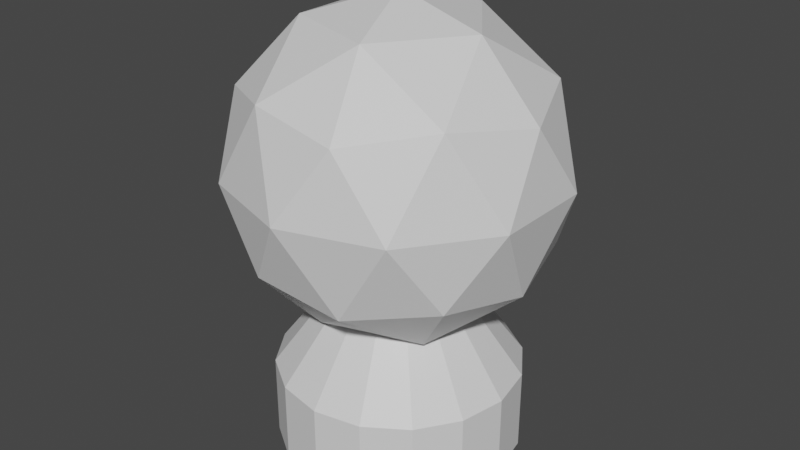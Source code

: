 # Source: commandDome.blend  (saved by Blender 3.3.6; exported with 4.5.12 LTS)
import bpy
from mathutils import Matrix  # noqa: F401  (used for matrix-valued properties, if any)

bpy.ops.wm.read_factory_settings(use_empty=True)
scene = bpy.context.scene
scene.name = 'Scene'

# ---- materials (node trees are filled in below, after node groups)
mat_metal = bpy.data.materials.new('Metal')
mat_dome = bpy.data.materials.new('Dome')

# ---- material node trees
mat_metal.use_nodes = True; mat_metal.node_tree.nodes.clear()
_N = mat_metal.node_tree.nodes; _L = mat_metal.node_tree.links
n0 = _N.new('ShaderNodeBsdfPrincipled'); n0.name = 'Principled BSDF'; n0.location = (10, 300)
n0.distribution = 'GGX'
n0.subsurface_method = 'RANDOM_WALK_SKIN'
n0.inputs[3].default_value = 1.45
n0.inputs[27].default_value = (0.0, 0.0, 0.0, 1.0)
n0.inputs[28].default_value = 1.0
n1 = _N.new('ShaderNodeOutputMaterial'); n1.name = 'Material Output'; n1.location = (300, 300)
_L.new(n0.outputs[0], n1.inputs[0])
n1.is_active_output = True
mat_dome.use_nodes = True; mat_dome.node_tree.nodes.clear()
_N = mat_dome.node_tree.nodes; _L = mat_dome.node_tree.links
n0 = _N.new('ShaderNodeBsdfPrincipled'); n0.name = 'Principled BSDF'; n0.location = (10, 300)
n0.distribution = 'GGX'
n0.subsurface_method = 'RANDOM_WALK_SKIN'
n0.inputs[3].default_value = 1.45
n0.inputs[27].default_value = (0.0, 0.0, 0.0, 1.0)
n0.inputs[28].default_value = 1.0
n1 = _N.new('ShaderNodeOutputMaterial'); n1.name = 'Material Output'; n1.location = (300, 300)
_L.new(n0.outputs[0], n1.inputs[0])
n1.is_active_output = True

# ---- world
world_world = bpy.data.worlds.new('World'); scene.world = world_world
world_world.use_nodes = True; world_world.node_tree.nodes.clear()
_N = world_world.node_tree.nodes; _L = world_world.node_tree.links
n0 = _N.new('ShaderNodeOutputWorld'); n0.name = 'World Output'; n0.location = (300, 300)
n1 = _N.new('ShaderNodeBackground'); n1.name = 'Background'; n1.location = (10, 300)
n1.inputs[0].default_value = (0.05088, 0.05088, 0.05088, 1.0)
_L.new(n1.outputs[0], n0.inputs[0])
n0.is_active_output = True
world_world.color = (0.05088, 0.05088, 0.05088)
world_world.use_sun_shadow = False
world_world.sun_shadow_jitter_overblur = 0.0

# ---- meshes
me_icosphere = bpy.data.meshes.new('Icosphere')
me_icosphere.from_pydata([(0.0, 0.0, 0.375), (0.3618, -0.2629, 0.6514), (-0.1382, -0.4253, 0.6514), (-0.4472, 0.0, 0.6514), (-0.1382, 0.4253, 0.6514), (0.3618, 0.2629, 0.6514), (0.1382, -0.4253, 1.099), (-0.3618, -0.2629, 1.099), (-0.3618, 0.2629, 1.099), (0.1382, 0.4253, 1.099), (0.4472, 0.0, 1.099), (0.0, 0.0, 1.375), (-0.08123, -0.25, 0.4497), (0.2127, -0.1545, 0.4497), (0.1314, -0.4045, 0.6121), (0.4253, 0.0, 0.6121), (0.2127, 0.1545, 0.4497), (-0.2629, 0.0, 0.4497), (-0.3441, -0.25, 0.6121), (-0.08123, 0.25, 0.4497), (-0.3441, 0.25, 0.6121), (0.1314, 0.4045, 0.6121), (0.4755, -0.1545, 0.875), (0.4755, 0.1545, 0.875), (0.0, -0.5, 0.875), (0.2939, -0.4045, 0.875), (-0.4755, -0.1545, 0.875), (-0.2939, -0.4045, 0.875), (-0.2939, 0.4045, 0.875), (-0.4755, 0.1545, 0.875), (0.2939, 0.4045, 0.875), (0.0, 0.5, 0.875), (0.3441, -0.25, 1.138), (-0.1314, -0.4045, 1.138), (-0.4253, 0.0, 1.138), (-0.1314, 0.4045, 1.138), (0.3441, 0.25, 1.138), (0.08123, -0.25, 1.3), (0.2629, 0.0, 1.3), (-0.2127, -0.1545, 1.3), (-0.2127, 0.1545, 1.3), (0.08123, 0.25, 1.3), (1.863e-09, 0.375, 0.0), (-0.1435, 0.3465, 0.0), (-0.2652, 0.2652, 0.0), (-0.3465, 0.1435, 0.0), (-0.375, -1.397e-09, 0.0), (-0.3465, -0.1435, 0.0), (-0.2652, -0.2652, 0.0), (-0.1435, -0.3465, 0.0), (1.863e-09, -0.375, 0.0), (0.1435, -0.3465, 0.0), (0.2652, -0.2652, 0.0), (0.3465, -0.1435, 0.0), (0.375, -1.397e-09, 0.0), (0.3465, 0.1435, 0.0), (0.2652, 0.2652, 0.0), (0.1435, 0.3465, 0.0), (1.863e-09, 0.375, 0.25), (-0.1435, 0.3465, 0.25), (-0.2652, 0.2652, 0.25), (-0.3465, 0.1435, 0.25), (-0.375, -1.397e-09, 0.25), (-0.3465, -0.1435, 0.25), (-0.2652, -0.2652, 0.25), (-0.1435, -0.3465, 0.25), (1.863e-09, -0.375, 0.25), (0.1435, -0.3465, 0.25), (0.2652, -0.2652, 0.25), (0.3465, -0.1435, 0.25), (0.375, -1.397e-09, 0.25), (0.3465, 0.1435, 0.25), (0.2652, 0.2652, 0.25), (0.1435, 0.3465, 0.25), (4.657e-09, 0.1875, 0.5), (-0.07175, 0.1732, 0.5), (-0.1326, 0.1326, 0.5), (-0.1732, 0.07175, 0.5), (-0.1875, -6.985e-10, 0.5), (-0.1732, -0.07175, 0.5), (-0.1326, -0.1326, 0.5), (-0.07175, -0.1732, 0.5), (4.657e-09, -0.1875, 0.5), (0.07175, -0.1732, 0.5), (0.1326, -0.1326, 0.5), (0.1732, -0.07175, 0.5), (0.1875, -6.985e-10, 0.5), (0.1732, 0.07175, 0.5), (0.1326, 0.1326, 0.5), (0.07175, 0.1732, 0.5), (0.0, 0.0, 0.5), (0.0, 0.0, 0.0)], [], [(0, 13, 12), (1, 13, 15), (0, 12, 17), (0, 17, 19), (0, 19, 16), (1, 15, 22), (2, 14, 24), (3, 18, 26), (4, 20, 28), (5, 21, 30), (1, 22, 25), (2, 24, 27), (3, 26, 29), (4, 28, 31), (5, 30, 23), (6, 32, 37), (7, 33, 39), (8, 34, 40), (9, 35, 41), (10, 36, 38), (38, 41, 11), (38, 36, 41), (36, 9, 41), (41, 40, 11), (41, 35, 40), (35, 8, 40), (40, 39, 11), (40, 34, 39), (34, 7, 39), (39, 37, 11), (39, 33, 37), (33, 6, 37), (37, 38, 11), (37, 32, 38), (32, 10, 38), (23, 36, 10), (23, 30, 36), (30, 9, 36), (31, 35, 9), (31, 28, 35), (28, 8, 35), (29, 34, 8), (29, 26, 34), (26, 7, 34), (27, 33, 7), (27, 24, 33), (24, 6, 33), (25, 32, 6), (25, 22, 32), (22, 10, 32), (30, 31, 9), (30, 21, 31), (21, 4, 31), (28, 29, 8), (28, 20, 29), (20, 3, 29), (26, 27, 7), (26, 18, 27), (18, 2, 27), (24, 25, 6), (24, 14, 25), (14, 1, 25), (22, 23, 10), (22, 15, 23), (15, 5, 23), (16, 21, 5), (16, 19, 21), (19, 4, 21), (19, 20, 4), (19, 17, 20), (17, 3, 20), (17, 18, 3), (17, 12, 18), (12, 2, 18), (15, 16, 5), (15, 13, 16), (13, 0, 16), (12, 14, 2), (12, 13, 14), (13, 1, 14), (52, 68, 67, 51), (45, 61, 60, 44), (53, 69, 68, 52), (46, 62, 61, 45), (54, 70, 69, 53), (47, 63, 62, 46), (55, 71, 70, 54), (48, 64, 63, 47), (56, 72, 71, 55), (49, 65, 64, 48), (57, 73, 72, 56), (50, 66, 65, 49), (43, 59, 58, 42), (42, 58, 73, 57), (51, 67, 66, 50), (44, 60, 59, 43), (71, 87, 86, 70), (64, 80, 79, 63), (72, 88, 87, 71), (65, 81, 80, 64), (73, 89, 88, 72), (66, 82, 81, 65), (59, 75, 74, 58), (58, 74, 89, 73), (67, 83, 82, 66), (60, 76, 75, 59), (68, 84, 83, 67), (61, 77, 76, 60), (69, 85, 84, 68), (62, 78, 77, 61), (70, 86, 85, 69), (63, 79, 78, 62), (85, 86, 90), (78, 79, 90), (86, 87, 90), (79, 80, 90), (87, 88, 90), (80, 81, 90), (88, 89, 90), (81, 82, 90), (74, 75, 90), (89, 74, 90), (82, 83, 90), (75, 76, 90), (83, 84, 90), (76, 77, 90), (84, 85, 90), (77, 78, 90), (50, 49, 91), (43, 42, 91), (42, 57, 91), (51, 50, 91), (44, 43, 91), (52, 51, 91), (45, 44, 91), (53, 52, 91), (46, 45, 91), (54, 53, 91), (47, 46, 91), (55, 54, 91), (48, 47, 91), (56, 55, 91), (49, 48, 91), (57, 56, 91)])
me_icosphere.polygons.foreach_set('material_index', [1, 1, 1, 1, 1, 1, 1, 1, 1, 1, 1, 1, 1, 1, 1, 1, 1, 1, 1, 1, 1, 1, 1, 1, 1, 1, 1, 1, 1, 1, 1, 1, 1, 1, 1, 1, 1, 1, 1, 1, 1, 1, 1, 1, 1, 1, 1, 1, 1, 1, 1, 1, 1, 1, 1, 1, 1, 1, 1, 1, 1, 1, 1, 1, 1, 1, 1, 1, 1, 1, 1, 1, 1, 1, 1, 1, 1, 1, 1, 1, 0, 0, 0, 0, 0, 0, 0, 0, 0, 0, 0, 0, 0, 0, 0, 0, 0, 0, 0, 0, 0, 0, 0, 0, 0, 0, 0, 0, 0, 0, 0, 0, 0, 0, 0, 0, 0, 0, 0, 0, 0, 0, 0, 0, 0, 0, 0, 0, 0, 0, 0, 0, 0, 0, 0, 0, 0, 0, 0, 0, 0, 0, 0, 0])
_uv = me_icosphere.uv_layers.new(name='UVMap')
_uv.uv.foreach_set('vector', [0.9255, 0.4504, 0.8043, 0.515, 0.8315, 0.4611, 0.4261, 0.06495, 0.5009, 0.1772, 0.45, 0.1616, 0.9255, 0.4504, 0.8315, 0.4611, 0.9524, 0.3526, 0.9255, 0.4504, 0.9524, 0.3526, 1.0, 0.3394, 0.5009, 0.3132, 0.445, 0.4341, 0.494, 0.3075, 0.4261, 0.06495, 0.45, 0.1616, 0.3298, 0.0521, 0.7132, 0.411, 0.6796, 0.4918, 0.5819, 0.3792, 0.919, 0.2264, 0.8277, 0.3295, 0.7944, 0.1703, 1.0, 0.204, 0.9962, 0.2078, 0.9462, 0.08191, 0.4144, 0.2867, 0.3941, 0.4186, 0.2883, 0.3413, 0.4261, 0.06495, 0.3298, 0.0521, 0.3064, 0.0, 0.7132, 0.411, 0.5819, 0.3792, 0.6734, 0.2788, 0.919, 0.2264, 0.7944, 0.1703, 0.8985, 0.09511, 0.3309, 0.5021, 0.1945, 0.514, 0.2393, 0.4679, 0.4144, 0.2867, 0.2883, 0.3413, 0.3229, 0.1825, 0.17, 0.01181, 0.1793, 0.02087, 0.05596, 0.07983, 0.6566, 0.1403, 0.5486, 0.2201, 0.5924, 0.07522, 0.8338, 0.01231, 0.7443, 0.04448, 0.6966, 0.0, 0.151, 0.3707, 0.08876, 0.4367, 0.04479, 0.2907, 0.2098, 0.1005, 0.1681, 0.2318, 0.07937, 0.1319, 0.07937, 0.1319, 0.04479, 0.2907, 0.0, 0.2008, 0.07937, 0.1319, 0.1681, 0.2318, 0.04479, 0.2907, 0.1681, 0.2318, 0.151, 0.3707, 0.04479, 0.2907, 0.04479, 0.2907, 0.0, 0.3368, 0.0, 0.2008, 0.04479, 0.2907, 0.08876, 0.4367, 0.0, 0.3368, 0.08876, 0.4367, 0.07481, 0.449, 0.0, 0.3368, 0.6966, 0.0, 0.5924, 0.07522, 0.5755, 0.0646, 0.6966, 0.0, 0.7443, 0.04448, 0.5924, 0.07522, 0.7443, 0.04448, 0.6566, 0.1403, 0.5924, 0.07522, 0.5924, 0.07522, 0.5009, 0.1756, 0.5755, 0.0646, 0.5924, 0.07522, 0.5486, 0.2201, 0.5009, 0.1756, 0.5486, 0.2201, 0.5009, 0.311, 0.5009, 0.1756, 0.05596, 0.07983, 0.07937, 0.1319, 0.0, 0.2008, 0.05596, 0.07983, 0.1793, 0.02087, 0.07937, 0.1319, 0.1793, 0.02087, 0.2098, 0.1005, 0.07937, 0.1319, 0.3229, 0.1825, 0.1681, 0.2318, 0.2098, 0.1005, 0.3229, 0.1825, 0.2883, 0.3413, 0.1681, 0.2318, 0.2883, 0.3413, 0.151, 0.3707, 0.1681, 0.2318, 0.2393, 0.4679, 0.08876, 0.4367, 0.151, 0.3707, 0.2393, 0.4679, 0.1945, 0.514, 0.08876, 0.4367, 0.1945, 0.514, 0.07481, 0.449, 0.08876, 0.4367, 0.8985, 0.09511, 0.7443, 0.04448, 0.8338, 0.01231, 0.8985, 0.09511, 0.7944, 0.1703, 0.7443, 0.04448, 0.7944, 0.1703, 0.6566, 0.1403, 0.7443, 0.04448, 0.6734, 0.2788, 0.5486, 0.2201, 0.6566, 0.1403, 0.6734, 0.2788, 0.5819, 0.3792, 0.5486, 0.2201, 0.5819, 0.3792, 0.5009, 0.311, 0.5486, 0.2201, 0.3064, 0.0, 0.1793, 0.02087, 0.17, 0.01181, 0.3064, 0.0, 0.3298, 0.0521, 0.1793, 0.02087, 0.3298, 0.0521, 0.2098, 0.1005, 0.1793, 0.02087, 0.2883, 0.3413, 0.2393, 0.4679, 0.151, 0.3707, 0.2883, 0.3413, 0.3941, 0.4186, 0.2393, 0.4679, 0.3941, 0.4186, 0.3309, 0.5021, 0.2393, 0.4679, 0.9462, 0.08191, 0.8985, 0.09511, 0.8338, 0.01231, 0.9462, 0.08191, 0.9962, 0.2078, 0.8985, 0.09511, 0.9962, 0.2078, 0.919, 0.2264, 0.8985, 0.09511, 0.7944, 0.1703, 0.6734, 0.2788, 0.6566, 0.1403, 0.7944, 0.1703, 0.8277, 0.3295, 0.6734, 0.2788, 0.8277, 0.3295, 0.7132, 0.411, 0.6734, 0.2788, 0.5819, 0.3792, 0.5548, 0.4331, 0.5009, 0.311, 0.5819, 0.3792, 0.6796, 0.4918, 0.5548, 0.4331, 0.6796, 0.4918, 0.6671, 0.5027, 0.5548, 0.4331, 0.3298, 0.0521, 0.3229, 0.1825, 0.2098, 0.1005, 0.3298, 0.0521, 0.45, 0.1616, 0.3229, 0.1825, 0.45, 0.1616, 0.4144, 0.2867, 0.3229, 0.1825, 0.494, 0.3075, 0.3941, 0.4186, 0.4144, 0.2867, 0.494, 0.3075, 0.445, 0.4341, 0.3941, 0.4186, 0.445, 0.4341, 0.3309, 0.5021, 0.3941, 0.4186, 1.0, 0.3394, 0.9962, 0.2078, 1.0, 0.204, 1.0, 0.3394, 0.9524, 0.3526, 0.9962, 0.2078, 0.9524, 0.3526, 0.919, 0.2264, 0.9962, 0.2078, 0.9524, 0.3526, 0.8277, 0.3295, 0.919, 0.2264, 0.9524, 0.3526, 0.8315, 0.4611, 0.8277, 0.3295, 0.8315, 0.4611, 0.7132, 0.411, 0.8277, 0.3295, 0.45, 0.1616, 0.494, 0.3075, 0.4144, 0.2867, 0.45, 0.1616, 0.5009, 0.1772, 0.494, 0.3075, 0.5009, 0.1772, 0.5009, 0.3132, 0.494, 0.3075, 0.8315, 0.4611, 0.6796, 0.4918, 0.7132, 0.411, 0.8315, 0.4611, 0.8043, 0.515, 0.6796, 0.4918, 0.8043, 0.515, 0.6671, 0.5027, 0.6796, 0.4918, 0.7786, 0.9069, 0.6483, 0.9069, 0.6374, 0.9008, 0.7677, 0.9008, 0.7616, 0.5387, 0.6314, 0.5387, 0.6418, 0.515, 0.772, 0.515, 0.02142, 0.8809, 0.1498, 0.8809, 0.1658, 0.9054, 0.03744, 0.9054, 0.7533, 0.5887, 0.6231, 0.5887, 0.6314, 0.5387, 0.7616, 0.5387, 0.008678, 0.8303, 0.137, 0.8303, 0.1498, 0.8809, 0.02142, 0.8809, 0.7483, 0.6573, 0.6181, 0.6573, 0.6231, 0.5887, 0.7533, 0.5887, 0.001157, 0.7613, 0.1295, 0.7613, 0.137, 0.8303, 0.008678, 0.8303, 0.7475, 0.7341, 0.6172, 0.7341, 0.6181, 0.6573, 0.7483, 0.6573, 0.0, 0.6845, 0.1283, 0.6845, 0.1295, 0.7613, 0.001157, 0.7613, 0.7508, 0.8073, 0.6206, 0.8073, 0.6172, 0.7341, 0.7475, 0.7341, 0.005384, 0.6115, 0.1337, 0.6115, 0.1283, 0.6845, 0.0, 0.6845, 0.7579, 0.8659, 0.6277, 0.8659, 0.6206, 0.8073, 0.7508, 0.8073, 0.03162, 0.5192, 0.16, 0.5192, 0.1448, 0.5535, 0.01649, 0.5535, 0.01649, 0.5535, 0.1448, 0.5535, 0.1337, 0.6115, 0.005384, 0.6115, 0.7677, 0.9008, 0.6374, 0.9008, 0.6277, 0.8659, 0.7579, 0.8659, 0.04848, 0.514, 0.1768, 0.514, 0.16, 0.5192, 0.03162, 0.5192, 0.1295, 0.7613, 0.2788, 0.7355, 0.2825, 0.77, 0.137, 0.8303, 0.6172, 0.7341, 0.5009, 0.7225, 0.5013, 0.6841, 0.6181, 0.6573, 0.1283, 0.6845, 0.2782, 0.6971, 0.2788, 0.7355, 0.1295, 0.7613, 0.6206, 0.8073, 0.5026, 0.7591, 0.5009, 0.7225, 0.6172, 0.7341, 0.1337, 0.6115, 0.2809, 0.6606, 0.2782, 0.6971, 0.1283, 0.6845, 0.6277, 0.8659, 0.5062, 0.7884, 0.5026, 0.7591, 0.6206, 0.8073, 0.16, 0.5192, 0.294, 0.6145, 0.2864, 0.6316, 0.1448, 0.5535, 0.1448, 0.5535, 0.2864, 0.6316, 0.2809, 0.6606, 0.1337, 0.6115, 0.6374, 0.9008, 0.511, 0.8059, 0.5062, 0.7884, 0.6277, 0.8659, 0.1768, 0.514, 0.3024, 0.6118, 0.294, 0.6145, 0.16, 0.5192, 0.1658, 0.9054, 0.2969, 0.8075, 0.3053, 0.8049, 0.1826, 0.9001, 0.6314, 0.5387, 0.508, 0.6248, 0.5132, 0.6129, 0.6418, 0.515, 0.1498, 0.8809, 0.2889, 0.7953, 0.2969, 0.8075, 0.1658, 0.9054, 0.6231, 0.5887, 0.5038, 0.6498, 0.508, 0.6248, 0.6314, 0.5387, 0.137, 0.8303, 0.2825, 0.77, 0.2889, 0.7953, 0.1498, 0.8809, 0.6181, 0.6573, 0.5013, 0.6841, 0.5038, 0.6498, 0.6231, 0.5887, 0.2889, 0.7953, 0.2825, 0.77, 0.2997, 0.7097, 0.3168, 0.6494, 0.3206, 0.6839, 0.2997, 0.7097, 0.2825, 0.77, 0.2788, 0.7355, 0.2997, 0.7097, 0.3206, 0.6839, 0.3211, 0.7223, 0.2997, 0.7097, 0.2788, 0.7355, 0.2782, 0.6971, 0.2997, 0.7097, 0.3211, 0.7223, 0.3184, 0.7588, 0.2997, 0.7097, 0.2782, 0.6971, 0.2809, 0.6606, 0.2997, 0.7097, 0.3184, 0.7588, 0.3129, 0.7878, 0.2997, 0.7097, 0.2864, 0.6316, 0.294, 0.6145, 0.2997, 0.7097, 0.2809, 0.6606, 0.2864, 0.6316, 0.2997, 0.7097, 0.3129, 0.7878, 0.3053, 0.8049, 0.2997, 0.7097, 0.294, 0.6145, 0.3024, 0.6118, 0.2997, 0.7097, 0.3053, 0.8049, 0.2969, 0.8075, 0.2997, 0.7097, 0.3024, 0.6118, 0.3104, 0.6241, 0.2997, 0.7097, 0.2969, 0.8075, 0.2889, 0.7953, 0.2997, 0.7097, 0.3104, 0.6241, 0.3168, 0.6494, 0.2997, 0.7097, 0.7579, 0.8659, 0.7508, 0.8073, 0.7753, 0.7109, 0.7829, 0.521, 0.7926, 0.556, 0.7753, 0.7109, 0.7926, 0.556, 0.7997, 0.6145, 0.7753, 0.7109, 0.7677, 0.9008, 0.7579, 0.8659, 0.7753, 0.7109, 0.772, 0.515, 0.7829, 0.521, 0.7753, 0.7109, 0.7786, 0.9069, 0.7677, 0.9008, 0.7753, 0.7109, 0.7616, 0.5387, 0.772, 0.515, 0.7753, 0.7109, 0.7889, 0.8831, 0.7786, 0.9069, 0.7753, 0.7109, 0.7533, 0.5887, 0.7616, 0.5387, 0.7753, 0.7109, 0.7973, 0.8331, 0.7889, 0.8831, 0.7753, 0.7109, 0.7483, 0.6573, 0.7533, 0.5887, 0.7753, 0.7109, 0.8022, 0.7645, 0.7973, 0.8331, 0.7753, 0.7109, 0.7475, 0.7341, 0.7483, 0.6573, 0.7753, 0.7109, 0.8031, 0.6878, 0.8022, 0.7645, 0.7753, 0.7109, 0.7508, 0.8073, 0.7475, 0.7341, 0.7753, 0.7109, 0.7997, 0.6145, 0.8031, 0.6878, 0.7753, 0.7109])
me_icosphere.materials.append(mat_metal)
me_icosphere.materials.append(mat_dome)
me_icosphere.update()

# ---- objects
ob_icosphere = bpy.data.objects.new('Icosphere', me_icosphere)

# ---- transforms, parenting, visibility, modifiers, constraints
ob_icosphere.location = (0.0, 0.0, 0.0)

# ---- collection membership
scene.collection.objects.link(ob_icosphere)

# ---- scene / render settings (as saved in the file)
scene.frame_start = 1; scene.frame_end = 250; scene.frame_set(1)
scene.render.engine = 'CYCLES'
scene.render.image_settings.color_mode = 'RGB'
scene.cycles.sampling_pattern = 'TABULATED_SOBOL'
scene.cycles.use_light_tree = False
scene.cycles.debug_use_hair_bvh = False
scene.cycles.use_auto_tile = False
scene.view_settings.view_transform = 'Filmic'
bpy.context.view_layer.update()

# ---- added for rendering (the .blend has no active camera and no usable light): camera, sun
cam_auto = bpy.data.cameras.new('AutoCamera')
cam_auto.lens = 50.0
cam_auto.sensor_width = 36.0
cam_auto.clip_end = 1000.0
ob_auto_camera = bpy.data.objects.new('AutoCamera', cam_auto)
scene.collection.objects.link(ob_auto_camera)
ob_auto_camera.location = (1.80244, -2.16293, 2.12945)
ob_auto_camera.rotation_euler = (1.09748, -7.21219e-08, 0.694738)
scene.camera = ob_auto_camera
light_auto_sun = bpy.data.lights.new('AutoSun', 'SUN')
light_auto_sun.energy = 3.0
light_auto_sun.angle = 0.0523599
ob_auto_sun = bpy.data.objects.new('AutoSun', light_auto_sun)
scene.collection.objects.link(ob_auto_sun)
ob_auto_sun.rotation_euler = (0.872665, 0.174533, 0.523599)
bpy.context.view_layer.update()
